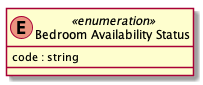

The diagram above was rendered by PlantUML. Its source (embedded in the PNG):
@startuml

enum "Bedroom Availability Status" <<enumeration>> {
    code : string
}

@enduml